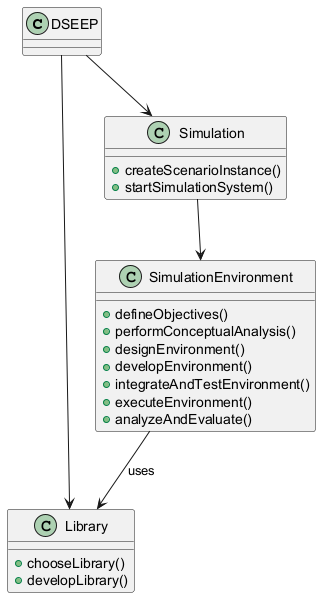

The diagram above was rendered by PlantUML. Its source (embedded in the PNG):
@startuml
class DSEEP {
}

class Library {
  +chooseLibrary()
  +developLibrary()
}

class Simulation {
  +createScenarioInstance()
  +startSimulationSystem()
}

class SimulationEnvironment {
  +defineObjectives()
  +performConceptualAnalysis()
  +designEnvironment()
  +developEnvironment()
  +integrateAndTestEnvironment()
  +executeEnvironment()
  +analyzeAndEvaluate()
}

DSEEP --> Simulation
DSEEP --> Library
Simulation --> SimulationEnvironment

SimulationEnvironment --> Library : uses

@enduml